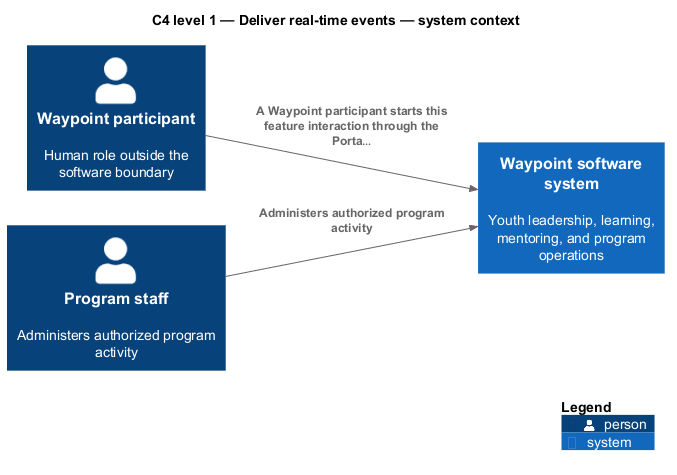

The diagram above was rendered by PlantUML. Its source (embedded in the PNG):
@startuml
!include <C4/C4_Component>
LAYOUT_LEFT_RIGHT()
title C4 level 1 — Deliver real-time events — system context
Person(primary, "Waypoint participant", "Human role outside the software boundary")
Person(staff, "Program staff", "Administers authorized program activity")
System(waypoint, "Waypoint software system", "Youth leadership, learning, mentoring, and program operations")

Rel(primary, waypoint, "A Waypoint participant starts this feature interaction through the Porta…")
Rel(staff, waypoint, "Administers authorized program activity")

SHOW_LEGEND()
@enduml